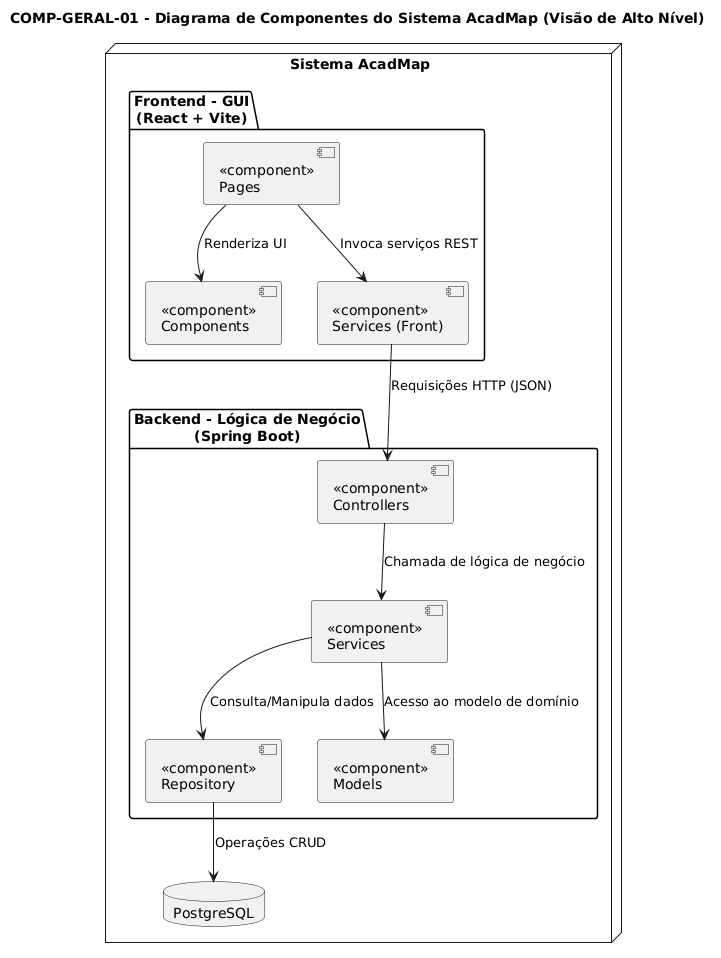

The diagram above was rendered by PlantUML. Its source (embedded in the PNG):
@startuml
title COMP-GERAL-01 - Diagrama de Componentes do Sistema AcadMap (Visão de Alto Nível)

' Container principal
node "Sistema AcadMap" {

  package "Frontend - GUI\n(React + Vite)" {
    [<<component>>\nPages] as FPages
    [<<component>>\nComponents] as FComponents
    [<<component>>\nServices (Front)] as FServices
  }

  package "Backend - Lógica de Negócio\n(Spring Boot)" {
    [<<component>>\nControllers] as BController
    [<<component>>\nServices] as BService
    [<<component>>\nRepository] as BRepository
    [<<component>>\nModels] as BModel
  }

  database "PostgreSQL" as DB

  ' Interações internas - frontend
  FPages --> FComponents : Renderiza UI
  FPages --> FServices : Invoca serviços REST

  ' Comunicação frontend → backend (API REST)
  FServices --> BController : Requisições HTTP (JSON)

  ' Backend interno
  BController --> BService : Chamada de lógica de negócio
  BService --> BRepository : Consulta/Manipula dados
  BService --> BModel : Acesso ao modelo de domínio
  BRepository --> DB : Operações CRUD
}
@enduml